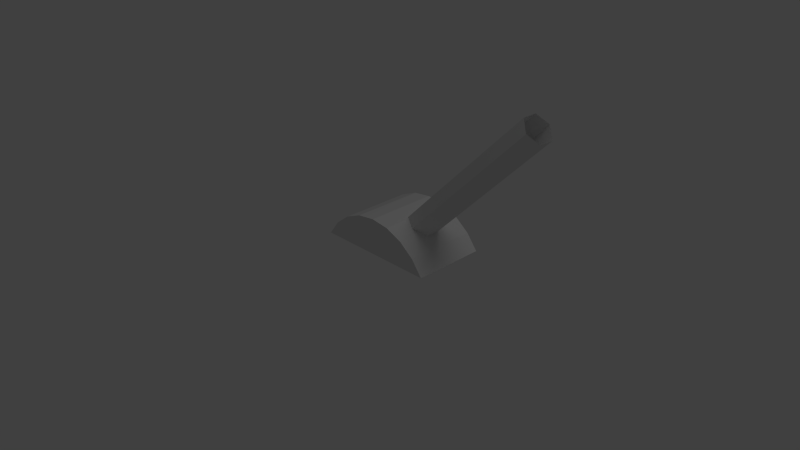 # Source: Lever_9-29-12.blend.blend  (saved by Blender 2.63.0; exported with 4.5.12 LTS)
import bpy
from mathutils import Matrix  # noqa: F401  (used for matrix-valued properties, if any)

bpy.ops.wm.read_factory_settings(use_empty=True)
scene = bpy.context.scene
scene.name = 'Scene'

# ---- collections
col_collection_1 = bpy.data.collections.new('Collection 1'); scene.collection.children.link(col_collection_1)

# ---- world
world_world = bpy.data.worlds.new('World'); scene.world = world_world
world_world.color = (0.05088, 0.05088, 0.05088)
world_world.use_sun_shadow = False
world_world.sun_shadow_jitter_overblur = 0.0
world_world.cycles.sampling_method = 'MANUAL'
world_world.cycles.sample_map_resolution = 256

# ---- cameras
cam_camera = bpy.data.cameras.new('Camera')
cam_camera.clip_end = 100.0
cam_camera.lens = 35.0
cam_camera.sensor_width = 32.0
cam_camera.sensor_height = 18.0
cam_camera.ortho_scale = 7.314
cam_camera.dof.focus_distance = 0.0
cam_camera.dof.aperture_fstop = 128.0

# ---- lights
light_lamp = bpy.data.lights.new('Lamp', 'POINT')
light_lamp.transmission_factor = 0.0
light_lamp.cutoff_distance = 30.0
light_lamp.energy = 100.0
light_lamp.shadow_buffer_clip_start = 1.001
light_lamp.shadow_soft_size = 1.0
light_lamp.shadow_maximum_resolution = 0.006
light_lamp.use_absolute_resolution = True
light_lamp.cycles.use_multiple_importance_sampling = False

# ---- meshes
me_circle_001 = bpy.data.meshes.new('Circle.001')
me_circle_001.from_pydata([(1.589e-08, 0.1635, -0.7), (-0.1732, 0.1635, -0.6), (-0.1732, 0.1635, -0.4), (3.338e-08, 0.1635, -0.3), (0.1732, 0.1635, -0.4), (0.1732, 0.1635, -0.6), (1.589e-08, 3.0, -0.7), (-0.1732, 3.0, -0.6), (-0.1732, 3.0, -0.4), (3.338e-08, 3.0, -0.3), (0.1732, 3.0, -0.4), (0.1732, 3.0, -0.6)], [], [(8, 7, 1, 2), (10, 9, 3, 4), (11, 6, 0, 5), (7, 6, 0, 1), (9, 8, 2, 3), (11, 10, 4, 5)])
_uv = me_circle_001.uv_layers.new(name='UVMap')
_uv.uv.foreach_set('vector', [0.5818, 0.0, 0.7212, 0.0004281, 0.7091, 0.988, 0.5697, 0.9876, 0.4303, 0.988, 0.1515, 0.9889, 0.1394, 0.001283, 0.4182, 0.0004276, 0.5697, 0.9876, 0.4303, 0.988, 0.4182, 0.0004276, 0.5576, 0.0, 0.7212, 0.0004281, 1.0, 0.001283, 0.9879, 0.9889, 0.7091, 0.988, 0.1515, 0.9889, 0.01213, 0.9893, 0.0, 0.00171, 0.1394, 0.001283, 0.5697, 0.9876, 0.4303, 0.988, 0.4182, 0.0004276, 0.5576, 0.0])
me_circle_001.use_remesh_preserve_volume = False
me_circle_001.use_remesh_preserve_attributes = False
me_circle_001.use_mirror_vertex_groups = False
me_circle_001.update()
me_circle = bpy.data.meshes.new('Circle')
me_circle.from_pydata([(0.0, 0.4977, -3.792e-08), (-0.2588, 0.4637, -3.792e-08), (-0.5, 0.3638, -3.792e-08), (-0.7071, 0.2048, -3.792e-08), (-0.866, -0.002275, -3.792e-08), (0.866, -0.002275, -3.792e-08), (0.7071, 0.2048, -3.792e-08), (0.5, 0.3638, -3.792e-08), (0.2588, 0.4637, -3.792e-08), (0.0, 0.4977, -1.0), (-0.2588, 0.4637, -1.0), (-0.5, 0.3638, -1.0), (-0.7071, 0.2048, -1.0), (-0.866, -0.002275, -1.0), (0.866, -0.002275, -1.0), (0.7071, 0.2048, -1.0), (0.5, 0.3638, -1.0), (0.2588, 0.4637, -1.0)], [], [(2, 3, 4, 5, 6, 7, 8, 0, 1), (11, 10, 9, 17, 16, 15, 14, 13, 12), (6, 5, 14, 15), (7, 6, 15, 16), (1, 0, 9, 10), (8, 7, 16, 17), (2, 1, 10, 11), (17, 9, 0, 8), (3, 2, 11, 12), (13, 14, 5, 4), (4, 3, 12, 13)])
_uv = me_circle.uv_layers.new(name='UVMap')
_uv.uv.foreach_set('vector', [0.7891, 0.4537, 0.7361, 0.5223, 0.6672, 0.5748, 0.669, 0.0, 0.7376, 0.05295, 0.7901, 0.1218, 0.823, 0.202, 0.8341, 0.2879, 0.8225, 0.3738, 0.8785, 0.4533, 0.8454, 0.3733, 0.8341, 0.2874, 0.8454, 0.2015, 0.8785, 0.1215, 0.9313, 0.05274, 1.0, 0.0, 1.0, 0.5748, 0.9312, 0.5221, 0.3338, 0.04433, 0.3336, 0.001018, 0.6655, 0.0, 0.6656, 0.04332, 0.3339, 0.1056, 0.3338, 0.04433, 0.6656, 0.04332, 0.6658, 0.1046, 0.3347, 0.3509, 0.3344, 0.2643, 0.6663, 0.2633, 0.6666, 0.3499, 0.3342, 0.1806, 0.3339, 0.1056, 0.6658, 0.1046, 0.666, 0.1796, 0.335, 0.4346, 0.3347, 0.3509, 0.6666, 0.3499, 0.6668, 0.4336, 0.666, 0.1796, 0.6663, 0.2633, 0.3344, 0.2643, 0.3342, 0.1806, 0.3352, 0.5096, 0.335, 0.4346, 0.6668, 0.4336, 0.6671, 0.5086, 0.3319, 0.0, 0.3336, 0.5748, 0.001763, 0.5758, 0.0, 0.001018, 0.3354, 0.5709, 0.3352, 0.5096, 0.6671, 0.5086, 0.6672, 0.5699])
me_circle.use_remesh_preserve_volume = False
me_circle.use_remesh_preserve_attributes = False
me_circle.use_mirror_vertex_groups = False
me_circle.update()

# ---- objects
ob_circle_001 = bpy.data.objects.new('Circle.001', me_circle_001)
ob_circle = bpy.data.objects.new('Circle', me_circle)
ob_lamp = bpy.data.objects.new('Lamp', light_lamp)
ob_camera = bpy.data.objects.new('Camera', cam_camera)

# ---- transforms, parenting, visibility, modifiers, constraints
ob_circle_001.location = (0.0, 0.0, 0.0)
ob_circle_001.rotation_euler = (1.571, 0.7854, 1.304e-07)
ob_circle_001.lineart.crease_threshold = 0.0
ob_circle.location = (0.0, 0.0, 0.0)
ob_circle.rotation_euler = (1.571, -0.0, 0.0)
ob_circle.lineart.crease_threshold = 0.0
ob_lamp.location = (4.076, 1.005, 5.904)
ob_lamp.rotation_euler = (0.6503, 0.05522, 1.866)
ob_lamp.lock_rotations_4d = False
ob_lamp.empty_display_type = 'ARROWS'
ob_lamp.color = (0.0, 0.0, 0.0, 0.0)
ob_lamp.lineart.crease_threshold = 0.0
ob_camera.location = (7.481, -6.508, 5.344)
ob_camera.rotation_euler = (1.109, 0.01082, 0.8149)
ob_camera.lock_rotations_4d = False
ob_camera.empty_display_type = 'ARROWS'
ob_camera.color = (0.0, 0.0, 0.0, 0.0)
ob_camera.display_type = 'WIRE'
ob_camera.lineart.crease_threshold = 0.0

# ---- collection membership
col_collection_1.objects.link(ob_circle_001)
col_collection_1.objects.link(ob_circle)
col_collection_1.objects.link(ob_lamp)
col_collection_1.objects.link(ob_camera)

# ---- scene / render settings (as saved in the file)
scene.camera = ob_camera
scene.frame_start = 1; scene.frame_end = 20; scene.frame_set(1)
scene.render.engine = 'BLENDER_EEVEE_NEXT'
scene.render.image_settings.color_mode = 'RGB'
scene.render.image_settings.compression = 90
scene.render.resolution_percentage = 50
scene.render.dither_intensity = 0.0
scene.render.bake_margin = 2
scene.render.bake_bias = 0.0
scene.cycles.use_denoising = False
scene.cycles.samples = 10
scene.cycles.sampling_pattern = 'TABULATED_SOBOL'
scene.cycles.light_sampling_threshold = 0.0
scene.cycles.use_adaptive_sampling = False
scene.cycles.use_light_tree = False
scene.cycles.blur_glossy = 0.0
scene.cycles.volume_bounces = 1
scene.cycles.pixel_filter_type = 'GAUSSIAN'
scene.cycles.sample_clamp_indirect = 0.0
scene.view_settings.view_transform = 'Standard'
bpy.context.view_layer.update()

